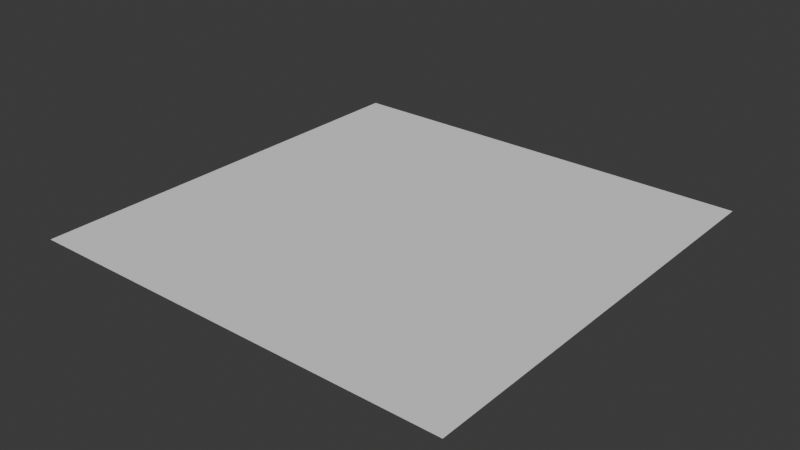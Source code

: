 # Source: enemy_surface_motion.blend  (saved by Blender 5.2.45; exported with 4.5.12 LTS)
import bpy
from mathutils import Matrix  # noqa: F401  (used for matrix-valued properties, if any)

bpy.ops.wm.read_factory_settings(use_empty=True)
scene = bpy.context.scene
scene.name = 'Scene'

# ---- collections
col_collection = bpy.data.collections.new('Collection'); scene.collection.children.link(col_collection)

# ---- world
world_world = bpy.data.worlds.new('World'); scene.world = world_world
world_world.use_nodes = True; world_world.node_tree.nodes.clear()
_N = world_world.node_tree.nodes; _L = world_world.node_tree.links
n0 = _N.new('ShaderNodeOutputWorld'); n0.name = 'World Output'; n0.location = (200, 100)
n1 = _N.new('ShaderNodeBackground'); n1.name = 'Background'; n1.location = (-200, 100)
n1.inputs[0].default_value = (0.05088, 0.05088, 0.05088, 1.0)
_L.new(n1.outputs[0], n0.inputs[0])
n0.is_active_output = True
world_world.color = (0.05088, 0.05088, 0.05088)
world_world.sun_shadow_jitter_overblur = 0.0

# ---- meshes
me_enemysurface = bpy.data.meshes.new('EnemySurface')
me_enemysurface.from_pydata([(0.0, 0.0, 0.0), (0.0625, 0.0, 0.0), (0.125, 0.0, 0.0), (0.1875, 0.0, 0.0), (0.25, 0.0, 0.0), (0.3125, 0.0, 0.0), (0.375, 0.0, 0.0), (0.4375, 0.0, 0.0), (0.5, 0.0, 0.0), (0.5625, 0.0, 0.0), (0.625, 0.0, 0.0), (0.6875, 0.0, 0.0), (0.75, 0.0, 0.0), (0.8125, 0.0, 0.0), (0.875, 0.0, 0.0), (0.9375, 0.0, 0.0), (1.0, 0.0, 0.0), (0.0, -0.05, 0.0), (0.0625, -0.05, 0.0), (0.125, -0.05, 0.0), (0.1875, -0.05, 0.0), (0.25, -0.05, 0.0), (0.3125, -0.05, 0.0), (0.375, -0.05, 0.0), (0.4375, -0.05, 0.0), (0.5, -0.05, 0.0), (0.5625, -0.05, 0.0), (0.625, -0.05, 0.0), (0.6875, -0.05, 0.0), (0.75, -0.05, 0.0), (0.8125, -0.05, 0.0), (0.875, -0.05, 0.0), (0.9375, -0.05, 0.0), (1.0, -0.05, 0.0), (0.0, -0.1, 0.0), (0.0625, -0.1, 0.0), (0.125, -0.1, 0.0), (0.1875, -0.1, 0.0), (0.25, -0.1, 0.0), (0.3125, -0.1, 0.0), (0.375, -0.1, 0.0), (0.4375, -0.1, 0.0), (0.5, -0.1, 0.0), (0.5625, -0.1, 0.0), (0.625, -0.1, 0.0), (0.6875, -0.1, 0.0), (0.75, -0.1, 0.0), (0.8125, -0.1, 0.0), (0.875, -0.1, 0.0), (0.9375, -0.1, 0.0), (1.0, -0.1, 0.0), (0.0, -0.15, 0.0), (0.0625, -0.15, 0.0), (0.125, -0.15, 0.0), (0.1875, -0.15, 0.0), (0.25, -0.15, 0.0), (0.3125, -0.15, 0.0), (0.375, -0.15, 0.0), (0.4375, -0.15, 0.0), (0.5, -0.15, 0.0), (0.5625, -0.15, 0.0), (0.625, -0.15, 0.0), (0.6875, -0.15, 0.0), (0.75, -0.15, 0.0), (0.8125, -0.15, 0.0), (0.875, -0.15, 0.0), (0.9375, -0.15, 0.0), (1.0, -0.15, 0.0), (0.0, -0.2, 0.0), (0.0625, -0.2, 0.0), (0.125, -0.2, 0.0), (0.1875, -0.2, 0.0), (0.25, -0.2, 0.0), (0.3125, -0.2, 0.0), (0.375, -0.2, 0.0), (0.4375, -0.2, 0.0), (0.5, -0.2, 0.0), (0.5625, -0.2, 0.0), (0.625, -0.2, 0.0), (0.6875, -0.2, 0.0), (0.75, -0.2, 0.0), (0.8125, -0.2, 0.0), (0.875, -0.2, 0.0), (0.9375, -0.2, 0.0), (1.0, -0.2, 0.0), (0.0, -0.25, 0.0), (0.0625, -0.25, 0.0), (0.125, -0.25, 0.0), (0.1875, -0.25, 0.0), (0.25, -0.25, 0.0), (0.3125, -0.25, 0.0), (0.375, -0.25, 0.0), (0.4375, -0.25, 0.0), (0.5, -0.25, 0.0), (0.5625, -0.25, 0.0), (0.625, -0.25, 0.0), (0.6875, -0.25, 0.0), (0.75, -0.25, 0.0), (0.8125, -0.25, 0.0), (0.875, -0.25, 0.0), (0.9375, -0.25, 0.0), (1.0, -0.25, 0.0), (0.0, -0.3, 0.0), (0.0625, -0.3, 0.0), (0.125, -0.3, 0.0), (0.1875, -0.3, 0.0), (0.25, -0.3, 0.0), (0.3125, -0.3, 0.0), (0.375, -0.3, 0.0), (0.4375, -0.3, 0.0), (0.5, -0.3, 0.0), (0.5625, -0.3, 0.0), (0.625, -0.3, 0.0), (0.6875, -0.3, 0.0), (0.75, -0.3, 0.0), (0.8125, -0.3, 0.0), (0.875, -0.3, 0.0), (0.9375, -0.3, 0.0), (1.0, -0.3, 0.0), (0.0, -0.35, 0.0), (0.0625, -0.35, 0.0), (0.125, -0.35, 0.0), (0.1875, -0.35, 0.0), (0.25, -0.35, 0.0), (0.3125, -0.35, 0.0), (0.375, -0.35, 0.0), (0.4375, -0.35, 0.0), (0.5, -0.35, 0.0), (0.5625, -0.35, 0.0), (0.625, -0.35, 0.0), (0.6875, -0.35, 0.0), (0.75, -0.35, 0.0), (0.8125, -0.35, 0.0), (0.875, -0.35, 0.0), (0.9375, -0.35, 0.0), (1.0, -0.35, 0.0), (0.0, -0.4, 0.0), (0.0625, -0.4, 0.0), (0.125, -0.4, 0.0), (0.1875, -0.4, 0.0), (0.25, -0.4, 0.0), (0.3125, -0.4, 0.0), (0.375, -0.4, 0.0), (0.4375, -0.4, 0.0), (0.5, -0.4, 0.0), (0.5625, -0.4, 0.0), (0.625, -0.4, 0.0), (0.6875, -0.4, 0.0), (0.75, -0.4, 0.0), (0.8125, -0.4, 0.0), (0.875, -0.4, 0.0), (0.9375, -0.4, 0.0), (1.0, -0.4, 0.0), (0.0, -0.45, 0.0), (0.0625, -0.45, 0.0), (0.125, -0.45, 0.0), (0.1875, -0.45, 0.0), (0.25, -0.45, 0.0), (0.3125, -0.45, 0.0), (0.375, -0.45, 0.0), (0.4375, -0.45, 0.0), (0.5, -0.45, 0.0), (0.5625, -0.45, 0.0), (0.625, -0.45, 0.0), (0.6875, -0.45, 0.0), (0.75, -0.45, 0.0), (0.8125, -0.45, 0.0), (0.875, -0.45, 0.0), (0.9375, -0.45, 0.0), (1.0, -0.45, 0.0), (0.0, -0.5, 0.0), (0.0625, -0.5, 0.0), (0.125, -0.5, 0.0), (0.1875, -0.5, 0.0), (0.25, -0.5, 0.0), (0.3125, -0.5, 0.0), (0.375, -0.5, 0.0), (0.4375, -0.5, 0.0), (0.5, -0.5, 0.0), (0.5625, -0.5, 0.0), (0.625, -0.5, 0.0), (0.6875, -0.5, 0.0), (0.75, -0.5, 0.0), (0.8125, -0.5, 0.0), (0.875, -0.5, 0.0), (0.9375, -0.5, 0.0), (1.0, -0.5, 0.0), (0.0, -0.55, 0.0), (0.0625, -0.55, 0.0), (0.125, -0.55, 0.0), (0.1875, -0.55, 0.0), (0.25, -0.55, 0.0), (0.3125, -0.55, 0.0), (0.375, -0.55, 0.0), (0.4375, -0.55, 0.0), (0.5, -0.55, 0.0), (0.5625, -0.55, 0.0), (0.625, -0.55, 0.0), (0.6875, -0.55, 0.0), (0.75, -0.55, 0.0), (0.8125, -0.55, 0.0), (0.875, -0.55, 0.0), (0.9375, -0.55, 0.0), (1.0, -0.55, 0.0), (0.0, -0.6, 0.0), (0.0625, -0.6, 0.0), (0.125, -0.6, 0.0), (0.1875, -0.6, 0.0), (0.25, -0.6, 0.0), (0.3125, -0.6, 0.0), (0.375, -0.6, 0.0), (0.4375, -0.6, 0.0), (0.5, -0.6, 0.0), (0.5625, -0.6, 0.0), (0.625, -0.6, 0.0), (0.6875, -0.6, 0.0), (0.75, -0.6, 0.0), (0.8125, -0.6, 0.0), (0.875, -0.6, 0.0), (0.9375, -0.6, 0.0), (1.0, -0.6, 0.0), (0.0, -0.65, 0.0), (0.0625, -0.65, 0.0), (0.125, -0.65, 0.0), (0.1875, -0.65, 0.0), (0.25, -0.65, 0.0), (0.3125, -0.65, 0.0), (0.375, -0.65, 0.0), (0.4375, -0.65, 0.0), (0.5, -0.65, 0.0), (0.5625, -0.65, 0.0), (0.625, -0.65, 0.0), (0.6875, -0.65, 0.0), (0.75, -0.65, 0.0), (0.8125, -0.65, 0.0), (0.875, -0.65, 0.0), (0.9375, -0.65, 0.0), (1.0, -0.65, 0.0), (0.0, -0.7, 0.0), (0.0625, -0.7, 0.0), (0.125, -0.7, 0.0), (0.1875, -0.7, 0.0), (0.25, -0.7, 0.0), (0.3125, -0.7, 0.0), (0.375, -0.7, 0.0), (0.4375, -0.7, 0.0), (0.5, -0.7, 0.0), (0.5625, -0.7, 0.0), (0.625, -0.7, 0.0), (0.6875, -0.7, 0.0), (0.75, -0.7, 0.0), (0.8125, -0.7, 0.0), (0.875, -0.7, 0.0), (0.9375, -0.7, 0.0), (1.0, -0.7, 0.0), (0.0, -0.75, 0.0), (0.0625, -0.75, 0.0), (0.125, -0.75, 0.0), (0.1875, -0.75, 0.0), (0.25, -0.75, 0.0), (0.3125, -0.75, 0.0), (0.375, -0.75, 0.0), (0.4375, -0.75, 0.0), (0.5, -0.75, 0.0), (0.5625, -0.75, 0.0), (0.625, -0.75, 0.0), (0.6875, -0.75, 0.0), (0.75, -0.75, 0.0), (0.8125, -0.75, 0.0), (0.875, -0.75, 0.0), (0.9375, -0.75, 0.0), (1.0, -0.75, 0.0), (0.0, -0.8, 0.0), (0.0625, -0.8, 0.0), (0.125, -0.8, 0.0), (0.1875, -0.8, 0.0), (0.25, -0.8, 0.0), (0.3125, -0.8, 0.0), (0.375, -0.8, 0.0), (0.4375, -0.8, 0.0), (0.5, -0.8, 0.0), (0.5625, -0.8, 0.0), (0.625, -0.8, 0.0), (0.6875, -0.8, 0.0), (0.75, -0.8, 0.0), (0.8125, -0.8, 0.0), (0.875, -0.8, 0.0), (0.9375, -0.8, 0.0), (1.0, -0.8, 0.0), (0.0, -0.85, 0.0), (0.0625, -0.85, 0.0), (0.125, -0.85, 0.0), (0.1875, -0.85, 0.0), (0.25, -0.85, 0.0), (0.3125, -0.85, 0.0), (0.375, -0.85, 0.0), (0.4375, -0.85, 0.0), (0.5, -0.85, 0.0), (0.5625, -0.85, 0.0), (0.625, -0.85, 0.0), (0.6875, -0.85, 0.0), (0.75, -0.85, 0.0), (0.8125, -0.85, 0.0), (0.875, -0.85, 0.0), (0.9375, -0.85, 0.0), (1.0, -0.85, 0.0), (0.0, -0.9, 0.0), (0.0625, -0.9, 0.0), (0.125, -0.9, 0.0), (0.1875, -0.9, 0.0), (0.25, -0.9, 0.0), (0.3125, -0.9, 0.0), (0.375, -0.9, 0.0), (0.4375, -0.9, 0.0), (0.5, -0.9, 0.0), (0.5625, -0.9, 0.0), (0.625, -0.9, 0.0), (0.6875, -0.9, 0.0), (0.75, -0.9, 0.0), (0.8125, -0.9, 0.0), (0.875, -0.9, 0.0), (0.9375, -0.9, 0.0), (1.0, -0.9, 0.0), (0.0, -0.95, 0.0), (0.0625, -0.95, 0.0), (0.125, -0.95, 0.0), (0.1875, -0.95, 0.0), (0.25, -0.95, 0.0), (0.3125, -0.95, 0.0), (0.375, -0.95, 0.0), (0.4375, -0.95, 0.0), (0.5, -0.95, 0.0), (0.5625, -0.95, 0.0), (0.625, -0.95, 0.0), (0.6875, -0.95, 0.0), (0.75, -0.95, 0.0), (0.8125, -0.95, 0.0), (0.875, -0.95, 0.0), (0.9375, -0.95, 0.0), (1.0, -0.95, 0.0), (0.0, -1.0, 0.0), (0.0625, -1.0, 0.0), (0.125, -1.0, 0.0), (0.1875, -1.0, 0.0), (0.25, -1.0, 0.0), (0.3125, -1.0, 0.0), (0.375, -1.0, 0.0), (0.4375, -1.0, 0.0), (0.5, -1.0, 0.0), (0.5625, -1.0, 0.0), (0.625, -1.0, 0.0), (0.6875, -1.0, 0.0), (0.75, -1.0, 0.0), (0.8125, -1.0, 0.0), (0.875, -1.0, 0.0), (0.9375, -1.0, 0.0), (1.0, -1.0, 0.0)], [], [(0, 1, 18), (0, 18, 17), (1, 2, 19), (1, 19, 18), (2, 3, 20), (2, 20, 19), (3, 4, 21), (3, 21, 20), (4, 5, 22), (4, 22, 21), (5, 6, 23), (5, 23, 22), (6, 7, 24), (6, 24, 23), (7, 8, 25), (7, 25, 24), (8, 9, 26), (8, 26, 25), (9, 10, 27), (9, 27, 26), (10, 11, 28), (10, 28, 27), (11, 12, 29), (11, 29, 28), (12, 13, 30), (12, 30, 29), (13, 14, 31), (13, 31, 30), (14, 15, 32), (14, 32, 31), (15, 16, 33), (15, 33, 32), (17, 18, 35), (17, 35, 34), (18, 19, 36), (18, 36, 35), (19, 20, 37), (19, 37, 36), (20, 21, 38), (20, 38, 37), (21, 22, 39), (21, 39, 38), (22, 23, 40), (22, 40, 39), (23, 24, 41), (23, 41, 40), (24, 25, 42), (24, 42, 41), (25, 26, 43), (25, 43, 42), (26, 27, 44), (26, 44, 43), (27, 28, 45), (27, 45, 44), (28, 29, 46), (28, 46, 45), (29, 30, 47), (29, 47, 46), (30, 31, 48), (30, 48, 47), (31, 32, 49), (31, 49, 48), (32, 33, 50), (32, 50, 49), (34, 35, 52), (34, 52, 51), (35, 36, 53), (35, 53, 52), (36, 37, 54), (36, 54, 53), (37, 38, 55), (37, 55, 54), (38, 39, 56), (38, 56, 55), (39, 40, 57), (39, 57, 56), (40, 41, 58), (40, 58, 57), (41, 42, 59), (41, 59, 58), (42, 43, 60), (42, 60, 59), (43, 44, 61), (43, 61, 60), (44, 45, 62), (44, 62, 61), (45, 46, 63), (45, 63, 62), (46, 47, 64), (46, 64, 63), (47, 48, 65), (47, 65, 64), (48, 49, 66), (48, 66, 65), (49, 50, 67), (49, 67, 66), (51, 52, 69), (51, 69, 68), (52, 53, 70), (52, 70, 69), (53, 54, 71), (53, 71, 70), (54, 55, 72), (54, 72, 71), (55, 56, 73), (55, 73, 72), (56, 57, 74), (56, 74, 73), (57, 58, 75), (57, 75, 74), (58, 59, 76), (58, 76, 75), (59, 60, 77), (59, 77, 76), (60, 61, 78), (60, 78, 77), (61, 62, 79), (61, 79, 78), (62, 63, 80), (62, 80, 79), (63, 64, 81), (63, 81, 80), (64, 65, 82), (64, 82, 81), (65, 66, 83), (65, 83, 82), (66, 67, 84), (66, 84, 83), (68, 69, 86), (68, 86, 85), (69, 70, 87), (69, 87, 86), (70, 71, 88), (70, 88, 87), (71, 72, 89), (71, 89, 88), (72, 73, 90), (72, 90, 89), (73, 74, 91), (73, 91, 90), (74, 75, 92), (74, 92, 91), (75, 76, 93), (75, 93, 92), (76, 77, 94), (76, 94, 93), (77, 78, 95), (77, 95, 94), (78, 79, 96), (78, 96, 95), (79, 80, 97), (79, 97, 96), (80, 81, 98), (80, 98, 97), (81, 82, 99), (81, 99, 98), (82, 83, 100), (82, 100, 99), (83, 84, 101), (83, 101, 100), (85, 86, 103), (85, 103, 102), (86, 87, 104), (86, 104, 103), (87, 88, 105), (87, 105, 104), (88, 89, 106), (88, 106, 105), (89, 90, 107), (89, 107, 106), (90, 91, 108), (90, 108, 107), (91, 92, 109), (91, 109, 108), (92, 93, 110), (92, 110, 109), (93, 94, 111), (93, 111, 110), (94, 95, 112), (94, 112, 111), (95, 96, 113), (95, 113, 112), (96, 97, 114), (96, 114, 113), (97, 98, 115), (97, 115, 114), (98, 99, 116), (98, 116, 115), (99, 100, 117), (99, 117, 116), (100, 101, 118), (100, 118, 117), (102, 103, 120), (102, 120, 119), (103, 104, 121), (103, 121, 120), (104, 105, 122), (104, 122, 121), (105, 106, 123), (105, 123, 122), (106, 107, 124), (106, 124, 123), (107, 108, 125), (107, 125, 124), (108, 109, 126), (108, 126, 125), (109, 110, 127), (109, 127, 126), (110, 111, 128), (110, 128, 127), (111, 112, 129), (111, 129, 128), (112, 113, 130), (112, 130, 129), (113, 114, 131), (113, 131, 130), (114, 115, 132), (114, 132, 131), (115, 116, 133), (115, 133, 132), (116, 117, 134), (116, 134, 133), (117, 118, 135), (117, 135, 134), (119, 120, 137), (119, 137, 136), (120, 121, 138), (120, 138, 137), (121, 122, 139), (121, 139, 138), (122, 123, 140), (122, 140, 139), (123, 124, 141), (123, 141, 140), (124, 125, 142), (124, 142, 141), (125, 126, 143), (125, 143, 142), (126, 127, 144), (126, 144, 143), (127, 128, 145), (127, 145, 144), (128, 129, 146), (128, 146, 145), (129, 130, 147), (129, 147, 146), (130, 131, 148), (130, 148, 147), (131, 132, 149), (131, 149, 148), (132, 133, 150), (132, 150, 149), (133, 134, 151), (133, 151, 150), (134, 135, 152), (134, 152, 151), (136, 137, 154), (136, 154, 153), (137, 138, 155), (137, 155, 154), (138, 139, 156), (138, 156, 155), (139, 140, 157), (139, 157, 156), (140, 141, 158), (140, 158, 157), (141, 142, 159), (141, 159, 158), (142, 143, 160), (142, 160, 159), (143, 144, 161), (143, 161, 160), (144, 145, 162), (144, 162, 161), (145, 146, 163), (145, 163, 162), (146, 147, 164), (146, 164, 163), (147, 148, 165), (147, 165, 164), (148, 149, 166), (148, 166, 165), (149, 150, 167), (149, 167, 166), (150, 151, 168), (150, 168, 167), (151, 152, 169), (151, 169, 168), (153, 154, 171), (153, 171, 170), (154, 155, 172), (154, 172, 171), (155, 156, 173), (155, 173, 172), (156, 157, 174), (156, 174, 173), (157, 158, 175), (157, 175, 174), (158, 159, 176), (158, 176, 175), (159, 160, 177), (159, 177, 176), (160, 161, 178), (160, 178, 177), (161, 162, 179), (161, 179, 178), (162, 163, 180), (162, 180, 179), (163, 164, 181), (163, 181, 180), (164, 165, 182), (164, 182, 181), (165, 166, 183), (165, 183, 182), (166, 167, 184), (166, 184, 183), (167, 168, 185), (167, 185, 184), (168, 169, 186), (168, 186, 185), (170, 171, 188), (170, 188, 187), (171, 172, 189), (171, 189, 188), (172, 173, 190), (172, 190, 189), (173, 174, 191), (173, 191, 190), (174, 175, 192), (174, 192, 191), (175, 176, 193), (175, 193, 192), (176, 177, 194), (176, 194, 193), (177, 178, 195), (177, 195, 194), (178, 179, 196), (178, 196, 195), (179, 180, 197), (179, 197, 196), (180, 181, 198), (180, 198, 197), (181, 182, 199), (181, 199, 198), (182, 183, 200), (182, 200, 199), (183, 184, 201), (183, 201, 200), (184, 185, 202), (184, 202, 201), (185, 186, 203), (185, 203, 202), (187, 188, 205), (187, 205, 204), (188, 189, 206), (188, 206, 205), (189, 190, 207), (189, 207, 206), (190, 191, 208), (190, 208, 207), (191, 192, 209), (191, 209, 208), (192, 193, 210), (192, 210, 209), (193, 194, 211), (193, 211, 210), (194, 195, 212), (194, 212, 211), (195, 196, 213), (195, 213, 212), (196, 197, 214), (196, 214, 213), (197, 198, 215), (197, 215, 214), (198, 199, 216), (198, 216, 215), (199, 200, 217), (199, 217, 216), (200, 201, 218), (200, 218, 217), (201, 202, 219), (201, 219, 218), (202, 203, 220), (202, 220, 219), (204, 205, 222), (204, 222, 221), (205, 206, 223), (205, 223, 222), (206, 207, 224), (206, 224, 223), (207, 208, 225), (207, 225, 224), (208, 209, 226), (208, 226, 225), (209, 210, 227), (209, 227, 226), (210, 211, 228), (210, 228, 227), (211, 212, 229), (211, 229, 228), (212, 213, 230), (212, 230, 229), (213, 214, 231), (213, 231, 230), (214, 215, 232), (214, 232, 231), (215, 216, 233), (215, 233, 232), (216, 217, 234), (216, 234, 233), (217, 218, 235), (217, 235, 234), (218, 219, 236), (218, 236, 235), (219, 220, 237), (219, 237, 236), (221, 222, 239), (221, 239, 238), (222, 223, 240), (222, 240, 239), (223, 224, 241), (223, 241, 240), (224, 225, 242), (224, 242, 241), (225, 226, 243), (225, 243, 242), (226, 227, 244), (226, 244, 243), (227, 228, 245), (227, 245, 244), (228, 229, 246), (228, 246, 245), (229, 230, 247), (229, 247, 246), (230, 231, 248), (230, 248, 247), (231, 232, 249), (231, 249, 248), (232, 233, 250), (232, 250, 249), (233, 234, 251), (233, 251, 250), (234, 235, 252), (234, 252, 251), (235, 236, 253), (235, 253, 252), (236, 237, 254), (236, 254, 253), (238, 239, 256), (238, 256, 255), (239, 240, 257), (239, 257, 256), (240, 241, 258), (240, 258, 257), (241, 242, 259), (241, 259, 258), (242, 243, 260), (242, 260, 259), (243, 244, 261), (243, 261, 260), (244, 245, 262), (244, 262, 261), (245, 246, 263), (245, 263, 262), (246, 247, 264), (246, 264, 263), (247, 248, 265), (247, 265, 264), (248, 249, 266), (248, 266, 265), (249, 250, 267), (249, 267, 266), (250, 251, 268), (250, 268, 267), (251, 252, 269), (251, 269, 268), (252, 253, 270), (252, 270, 269), (253, 254, 271), (253, 271, 270), (255, 256, 273), (255, 273, 272), (256, 257, 274), (256, 274, 273), (257, 258, 275), (257, 275, 274), (258, 259, 276), (258, 276, 275), (259, 260, 277), (259, 277, 276), (260, 261, 278), (260, 278, 277), (261, 262, 279), (261, 279, 278), (262, 263, 280), (262, 280, 279), (263, 264, 281), (263, 281, 280), (264, 265, 282), (264, 282, 281), (265, 266, 283), (265, 283, 282), (266, 267, 284), (266, 284, 283), (267, 268, 285), (267, 285, 284), (268, 269, 286), (268, 286, 285), (269, 270, 287), (269, 287, 286), (270, 271, 288), (270, 288, 287), (272, 273, 290), (272, 290, 289), (273, 274, 291), (273, 291, 290), (274, 275, 292), (274, 292, 291), (275, 276, 293), (275, 293, 292), (276, 277, 294), (276, 294, 293), (277, 278, 295), (277, 295, 294), (278, 279, 296), (278, 296, 295), (279, 280, 297), (279, 297, 296), (280, 281, 298), (280, 298, 297), (281, 282, 299), (281, 299, 298), (282, 283, 300), (282, 300, 299), (283, 284, 301), (283, 301, 300), (284, 285, 302), (284, 302, 301), (285, 286, 303), (285, 303, 302), (286, 287, 304), (286, 304, 303), (287, 288, 305), (287, 305, 304), (289, 290, 307), (289, 307, 306), (290, 291, 308), (290, 308, 307), (291, 292, 309), (291, 309, 308), (292, 293, 310), (292, 310, 309), (293, 294, 311), (293, 311, 310), (294, 295, 312), (294, 312, 311), (295, 296, 313), (295, 313, 312), (296, 297, 314), (296, 314, 313), (297, 298, 315), (297, 315, 314), (298, 299, 316), (298, 316, 315), (299, 300, 317), (299, 317, 316), (300, 301, 318), (300, 318, 317), (301, 302, 319), (301, 319, 318), (302, 303, 320), (302, 320, 319), (303, 304, 321), (303, 321, 320), (304, 305, 322), (304, 322, 321), (306, 307, 324), (306, 324, 323), (307, 308, 325), (307, 325, 324), (308, 309, 326), (308, 326, 325), (309, 310, 327), (309, 327, 326), (310, 311, 328), (310, 328, 327), (311, 312, 329), (311, 329, 328), (312, 313, 330), (312, 330, 329), (313, 314, 331), (313, 331, 330), (314, 315, 332), (314, 332, 331), (315, 316, 333), (315, 333, 332), (316, 317, 334), (316, 334, 333), (317, 318, 335), (317, 335, 334), (318, 319, 336), (318, 336, 335), (319, 320, 337), (319, 337, 336), (320, 321, 338), (320, 338, 337), (321, 322, 339), (321, 339, 338), (323, 324, 341), (323, 341, 340), (324, 325, 342), (324, 342, 341), (325, 326, 343), (325, 343, 342), (326, 327, 344), (326, 344, 343), (327, 328, 345), (327, 345, 344), (328, 329, 346), (328, 346, 345), (329, 330, 347), (329, 347, 346), (330, 331, 348), (330, 348, 347), (331, 332, 349), (331, 349, 348), (332, 333, 350), (332, 350, 349), (333, 334, 351), (333, 351, 350), (334, 335, 352), (334, 352, 351), (335, 336, 353), (335, 353, 352), (336, 337, 354), (336, 354, 353), (337, 338, 355), (337, 355, 354), (338, 339, 356), (338, 356, 355)])
me_enemysurface.update()
arm_enemysurfaceskeleton = bpy.data.armatures.new('EnemySurfaceSkeleton')  # bones are not reproduced

# ---- objects
ob_enemy_surface_rig = bpy.data.objects.new('Enemy_Surface_Rig', arm_enemysurfaceskeleton)
ob_weighted_body_with_ground_support = bpy.data.objects.new('Weighted_body_with_ground_support', me_enemysurface)

# ---- transforms, parenting, visibility, modifiers, constraints
ob_enemy_surface_rig.location = (0.0, 0.0, 0.0)
ob_weighted_body_with_ground_support.location = (0.0, 0.0, 0.0)
_vg = ob_weighted_body_with_ground_support.vertex_groups.new(name='body')
for _i, _w in zip([0, 1, 2, 3, 4, 5, 6, 7, 8, 9, 10, 11, 12, 13, 14, 15, 16, 17, 18, 19, 20, 21, 22, 23, 24, 25, 26, 27, 28, 29, 30, 31, 32, 33, 34, 35, 36, 37, 38, 39, 40, 41, 42, 43, 44, 45, 46, 47, 48, 49, 50, 51, 52, 53, 54, 55, 56, 57, 58, 59, 60, 61, 62, 63, 64, 65, 66, 67, 68, 69, 70, 71, 72, 73, 74, 75, 76, 77, 78, 79, 80, 81, 82, 83, 84, 85, 86, 87, 88, 89, 90, 91, 92, 93, 94, 95, 96, 97, 98, 99, 100, 101, 102, 103, 104, 105, 106, 107, 108, 109, 110, 111, 112, 113, 114, 115, 116, 117, 118, 119, 120, 121, 122, 123, 124, 125, 126, 127, 128, 129, 130, 131, 132, 133, 134, 135, 136, 137, 138, 139, 140, 141, 142, 143, 144, 145, 146, 147, 148, 149, 150, 151, 152, 153, 154, 155, 156, 157, 158, 159, 160, 161, 162, 163, 164, 165, 166, 167, 168, 169, 170, 171, 172, 173, 174, 175, 176, 177, 178, 179, 180, 181, 182, 183, 184, 185, 186, 187, 188, 189, 190, 191, 192, 193, 194, 195, 196, 197, 198, 199, 200, 201, 202, 203, 204, 205, 206, 207, 208, 209, 210, 211, 212, 213, 214, 215, 216, 217, 218, 219, 220, 221, 222, 223, 224, 225, 226, 227, 228, 229, 230, 231, 232, 233, 234, 235, 236, 237, 238, 239, 240, 241, 242, 243, 244, 245, 246, 247, 248, 249, 250, 251, 252, 253, 254, 255, 256, 257, 258, 259, 260, 261, 262, 263, 264, 265, 266, 267, 268, 269, 270, 271, 272, 273, 274, 275, 276, 277, 278, 279, 280, 281, 282, 283, 284, 285, 286, 287, 288, 289, 290, 291, 292, 293, 294, 295, 296, 297, 298, 299, 300, 301, 302, 303, 304, 305, 306, 307, 308, 309, 310, 311, 312, 313, 314, 315, 316, 317, 318, 319, 320, 321, 322, 323, 324, 325, 326, 327, 328, 329, 330, 331, 332, 333, 334, 335, 336, 337, 338, 339, 340, 341, 342, 343, 344, 345, 346, 347, 348, 349, 350, 351, 352, 353, 354, 355, 356], [1.0, 1.0, 1.0, 1.0, 1.0, 1.0, 1.0, 1.0, 1.0, 1.0, 1.0, 1.0, 1.0, 1.0, 1.0, 1.0, 1.0, 1.0, 1.0, 1.0, 1.0, 1.0, 1.0, 1.0, 1.0, 1.0, 1.0, 1.0, 1.0, 1.0, 1.0, 1.0, 1.0, 1.0, 1.0, 1.0, 1.0, 1.0, 1.0, 1.0, 1.0, 1.0, 1.0, 1.0, 1.0, 1.0, 1.0, 1.0, 1.0, 1.0, 1.0, 1.0, 1.0, 1.0, 1.0, 1.0, 1.0, 1.0, 1.0, 1.0, 1.0, 1.0, 1.0, 1.0, 1.0, 1.0, 1.0, 1.0, 1.0, 1.0, 1.0, 1.0, 1.0, 1.0, 1.0, 1.0, 1.0, 1.0, 1.0, 1.0, 1.0, 1.0, 1.0, 1.0, 1.0, 1.0, 1.0, 1.0, 1.0, 1.0, 1.0, 1.0, 1.0, 1.0, 1.0, 1.0, 1.0, 1.0, 1.0, 1.0, 1.0, 1.0, 1.0, 1.0, 1.0, 1.0, 1.0, 1.0, 1.0, 1.0, 1.0, 1.0, 1.0, 1.0, 1.0, 1.0, 1.0, 1.0, 1.0, 1.0, 1.0, 1.0, 1.0, 1.0, 1.0, 1.0, 1.0, 1.0, 1.0, 1.0, 1.0, 1.0, 1.0, 1.0, 1.0, 1.0, 1.0, 1.0, 1.0, 1.0, 1.0, 1.0, 1.0, 1.0, 1.0, 1.0, 1.0, 1.0, 1.0, 1.0, 1.0, 1.0, 1.0, 1.0, 1.0, 1.0, 1.0, 1.0, 1.0, 1.0, 1.0, 1.0, 1.0, 1.0, 1.0, 1.0, 1.0, 1.0, 1.0, 1.0, 1.0, 1.0, 1.0, 1.0, 1.0, 1.0, 1.0, 1.0, 1.0, 1.0, 1.0, 1.0, 1.0, 1.0, 1.0, 1.0, 1.0, 1.0, 1.0, 1.0, 1.0, 1.0, 1.0, 1.0, 1.0, 1.0, 1.0, 1.0, 1.0, 1.0, 1.0, 1.0, 1.0, 1.0, 1.0, 1.0, 1.0, 1.0, 1.0, 1.0, 1.0, 1.0, 1.0, 1.0, 1.0, 1.0, 1.0, 1.0, 1.0, 1.0, 1.0, 0.8929, 0.8929, 0.8929, 0.8929, 0.8929, 0.8929, 0.8929, 0.8929, 0.8929, 0.8929, 0.8929, 0.8929, 0.8929, 0.8929, 0.8929, 0.8929, 0.8929, 0.7143, 0.7143, 0.7143, 0.7143, 0.7143, 0.7143, 0.7143, 0.7143, 0.7143, 0.7143, 0.7143, 0.7143, 0.7143, 0.7143, 0.7143, 0.7143, 0.7143, 0.5357, 0.5357, 0.5357, 0.5357, 0.5357, 0.5357, 0.5357, 0.5357, 0.5357, 0.5357, 0.5357, 0.5357, 0.5357, 0.5357, 0.5357, 0.5357, 0.5357, 0.3571, 0.3571, 0.3571, 0.3571, 0.3571, 0.3571, 0.3571, 0.3571, 0.3571, 0.3571, 0.3571, 0.3571, 0.3571, 0.3571, 0.3571, 0.3571, 0.3571, 0.1786, 0.1786, 0.1786, 0.1786, 0.1786, 0.1786, 0.1786, 0.1786, 0.1786, 0.1786, 0.1786, 0.1786, 0.1786, 0.1786, 0.1786, 0.1786, 0.1786, 0.0, 0.0, 0.0, 0.0, 0.0, 0.0, 0.0, 0.0, 0.0, 0.0, 0.0, 0.0, 0.0, 0.0, 0.0, 0.0, 0.0, 0.0, 0.0, 0.0, 0.0, 0.0, 0.0, 0.0, 0.0, 0.0, 0.0, 0.0, 0.0, 0.0, 0.0, 0.0, 0.0, 0.0, 0.0, 0.0, 0.0, 0.0, 0.0, 0.0, 0.0, 0.0, 0.0, 0.0, 0.0, 0.0, 0.0, 0.0, 0.0, 0.0, 0.0]): _vg.add([_i], _w, 'REPLACE')
_vg = ob_weighted_body_with_ground_support.vertex_groups.new(name='ground')
for _i, _w in zip([0, 1, 2, 3, 4, 5, 6, 7, 8, 9, 10, 11, 12, 13, 14, 15, 16, 17, 18, 19, 20, 21, 22, 23, 24, 25, 26, 27, 28, 29, 30, 31, 32, 33, 34, 35, 36, 37, 38, 39, 40, 41, 42, 43, 44, 45, 46, 47, 48, 49, 50, 51, 52, 53, 54, 55, 56, 57, 58, 59, 60, 61, 62, 63, 64, 65, 66, 67, 68, 69, 70, 71, 72, 73, 74, 75, 76, 77, 78, 79, 80, 81, 82, 83, 84, 85, 86, 87, 88, 89, 90, 91, 92, 93, 94, 95, 96, 97, 98, 99, 100, 101, 102, 103, 104, 105, 106, 107, 108, 109, 110, 111, 112, 113, 114, 115, 116, 117, 118, 119, 120, 121, 122, 123, 124, 125, 126, 127, 128, 129, 130, 131, 132, 133, 134, 135, 136, 137, 138, 139, 140, 141, 142, 143, 144, 145, 146, 147, 148, 149, 150, 151, 152, 153, 154, 155, 156, 157, 158, 159, 160, 161, 162, 163, 164, 165, 166, 167, 168, 169, 170, 171, 172, 173, 174, 175, 176, 177, 178, 179, 180, 181, 182, 183, 184, 185, 186, 187, 188, 189, 190, 191, 192, 193, 194, 195, 196, 197, 198, 199, 200, 201, 202, 203, 204, 205, 206, 207, 208, 209, 210, 211, 212, 213, 214, 215, 216, 217, 218, 219, 220, 221, 222, 223, 224, 225, 226, 227, 228, 229, 230, 231, 232, 233, 234, 235, 236, 237, 238, 239, 240, 241, 242, 243, 244, 245, 246, 247, 248, 249, 250, 251, 252, 253, 254, 255, 256, 257, 258, 259, 260, 261, 262, 263, 264, 265, 266, 267, 268, 269, 270, 271, 272, 273, 274, 275, 276, 277, 278, 279, 280, 281, 282, 283, 284, 285, 286, 287, 288, 289, 290, 291, 292, 293, 294, 295, 296, 297, 298, 299, 300, 301, 302, 303, 304, 305, 306, 307, 308, 309, 310, 311, 312, 313, 314, 315, 316, 317, 318, 319, 320, 321, 322, 323, 324, 325, 326, 327, 328, 329, 330, 331, 332, 333, 334, 335, 336, 337, 338, 339, 340, 341, 342, 343, 344, 345, 346, 347, 348, 349, 350, 351, 352, 353, 354, 355, 356], [0.0, 0.0, 0.0, 0.0, 0.0, 0.0, 0.0, 0.0, 0.0, 0.0, 0.0, 0.0, 0.0, 0.0, 0.0, 0.0, 0.0, 0.0, 0.0, 0.0, 0.0, 0.0, 0.0, 0.0, 0.0, 0.0, 0.0, 0.0, 0.0, 0.0, 0.0, 0.0, 0.0, 0.0, 0.0, 0.0, 0.0, 0.0, 0.0, 0.0, 0.0, 0.0, 0.0, 0.0, 0.0, 0.0, 0.0, 0.0, 0.0, 0.0, 0.0, 0.0, 0.0, 0.0, 0.0, 0.0, 0.0, 0.0, 0.0, 0.0, 0.0, 0.0, 0.0, 0.0, 0.0, 0.0, 0.0, 0.0, 0.0, 0.0, 0.0, 0.0, 0.0, 0.0, 0.0, 0.0, 0.0, 0.0, 0.0, 0.0, 0.0, 0.0, 0.0, 0.0, 0.0, 0.0, 0.0, 0.0, 0.0, 0.0, 0.0, 0.0, 0.0, 0.0, 0.0, 0.0, 0.0, 0.0, 0.0, 0.0, 0.0, 0.0, 0.0, 0.0, 0.0, 0.0, 0.0, 0.0, 0.0, 0.0, 0.0, 0.0, 0.0, 0.0, 0.0, 0.0, 0.0, 0.0, 0.0, 0.0, 0.0, 0.0, 0.0, 0.0, 0.0, 0.0, 0.0, 0.0, 0.0, 0.0, 0.0, 0.0, 0.0, 0.0, 0.0, 0.0, 0.0, 0.0, 0.0, 0.0, 0.0, 0.0, 0.0, 0.0, 0.0, 0.0, 0.0, 0.0, 0.0, 0.0, 0.0, 0.0, 0.0, 0.0, 0.0, 0.0, 0.0, 0.0, 0.0, 0.0, 0.0, 0.0, 0.0, 0.0, 0.0, 0.0, 0.0, 0.0, 0.0, 0.0, 0.0, 0.0, 0.0, 0.0, 0.0, 0.0, 0.0, 0.0, 0.0, 0.0, 0.0, 0.0, 0.0, 0.0, 0.0, 0.0, 0.0, 0.0, 0.0, 0.0, 0.0, 0.0, 0.0, 0.0, 0.0, 0.0, 0.0, 0.0, 0.0, 0.0, 0.0, 0.0, 0.0, 0.0, 0.0, 0.0, 0.0, 0.0, 0.0, 0.0, 0.0, 0.0, 0.0, 0.0, 0.0, 0.0, 0.0, 0.0, 0.0, 0.0, 0.0, 0.1071, 0.1071, 0.1071, 0.1071, 0.1071, 0.1071, 0.1071, 0.1071, 0.1071, 0.1071, 0.1071, 0.1071, 0.1071, 0.1071, 0.1071, 0.1071, 0.1071, 0.2857, 0.2857, 0.2857, 0.2857, 0.2857, 0.2857, 0.2857, 0.2857, 0.2857, 0.2857, 0.2857, 0.2857, 0.2857, 0.2857, 0.2857, 0.2857, 0.2857, 0.4643, 0.4643, 0.4643, 0.4643, 0.4643, 0.4643, 0.4643, 0.4643, 0.4643, 0.4643, 0.4643, 0.4643, 0.4643, 0.4643, 0.4643, 0.4643, 0.4643, 0.6429, 0.6429, 0.6429, 0.6429, 0.6429, 0.6429, 0.6429, 0.6429, 0.6429, 0.6429, 0.6429, 0.6429, 0.6429, 0.6429, 0.6429, 0.6429, 0.6429, 0.8214, 0.8214, 0.8214, 0.8214, 0.8214, 0.8214, 0.8214, 0.8214, 0.8214, 0.8214, 0.8214, 0.8214, 0.8214, 0.8214, 0.8214, 0.8214, 0.8214, 1.0, 1.0, 1.0, 1.0, 1.0, 1.0, 1.0, 1.0, 1.0, 1.0, 1.0, 1.0, 1.0, 1.0, 1.0, 1.0, 1.0, 1.0, 1.0, 1.0, 1.0, 1.0, 1.0, 1.0, 1.0, 1.0, 1.0, 1.0, 1.0, 1.0, 1.0, 1.0, 1.0, 1.0, 1.0, 1.0, 1.0, 1.0, 1.0, 1.0, 1.0, 1.0, 1.0, 1.0, 1.0, 1.0, 1.0, 1.0, 1.0, 1.0, 1.0]): _vg.add([_i], _w, 'REPLACE')
_m = ob_weighted_body_with_ground_support.modifiers.new('Connected enemy surface', 'ARMATURE')
_m.object = ob_enemy_surface_rig

# ---- collection membership
scene.collection.objects.link(ob_enemy_surface_rig)
scene.collection.objects.link(ob_weighted_body_with_ground_support)

# ---- scene / render settings (as saved in the file)
scene.frame_start = 1; scene.frame_end = 193; scene.frame_set(1)
scene.render.engine = 'BLENDER_EEVEE_NEXT'
scene.render.fps = 60
scene.render.bake_bias = 0.0
scene.render.bake_samples = 0
scene.render.compositor_device = 'GPU'
scene.eevee.use_volume_custom_range = False
scene.eevee.fast_gi_thickness_near = 0.1
scene.eevee.fast_gi_thickness_far = 0.0
scene.eevee.ray_tracing_options.screen_trace_thickness = 0.1
bpy.context.view_layer.update()

# ---- added for rendering (the .blend has no active camera and no usable light): camera, sun
cam_auto = bpy.data.cameras.new('AutoCamera')
cam_auto.lens = 50.0
cam_auto.sensor_width = 36.0
cam_auto.clip_end = 1000.0
ob_auto_camera = bpy.data.objects.new('AutoCamera', cam_auto)
scene.collection.objects.link(ob_auto_camera)
ob_auto_camera.location = (1.80847, -2.07016, 1.04677)
ob_auto_camera.rotation_euler = (1.09748, -7.21219e-08, 0.694738)
scene.camera = ob_auto_camera
light_auto_sun = bpy.data.lights.new('AutoSun', 'SUN')
light_auto_sun.energy = 3.0
light_auto_sun.angle = 0.0523599
ob_auto_sun = bpy.data.objects.new('AutoSun', light_auto_sun)
scene.collection.objects.link(ob_auto_sun)
ob_auto_sun.rotation_euler = (0.872665, 0.174533, 0.523599)
bpy.context.view_layer.update()
